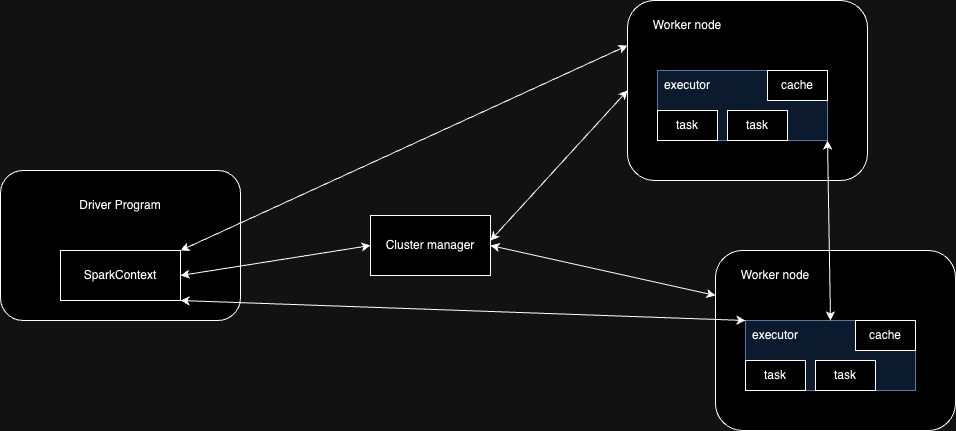

The diagram above was exported from draw.io. Its source (the exported page's mxGraphModel, read from the mxfile embedded in the PNG):
<mxGraphModel dx="1434" dy="761" grid="1" gridSize="10" guides="1" tooltips="1" connect="1" arrows="1" fold="1" page="1" pageScale="1" pageWidth="827" pageHeight="1169" math="0" shadow="0">
  <root>
    <mxCell id="0" />
    <mxCell id="1" parent="0" />
    <mxCell id="MpeMlJ-krpqggYA_t1Ik-1" value="" style="rounded=1;whiteSpace=wrap;html=1;" vertex="1" parent="1">
      <mxGeometry x="200" y="510" width="240" height="150" as="geometry" />
    </mxCell>
    <mxCell id="MpeMlJ-krpqggYA_t1Ik-2" value="SparkContext" style="rounded=0;whiteSpace=wrap;html=1;" vertex="1" parent="1">
      <mxGeometry x="260" y="590" width="120" height="50" as="geometry" />
    </mxCell>
    <mxCell id="MpeMlJ-krpqggYA_t1Ik-44" value="Driver Program" style="text;html=1;strokeColor=none;fillColor=none;align=center;verticalAlign=middle;whiteSpace=wrap;rounded=0;" vertex="1" parent="1">
      <mxGeometry x="245" y="530" width="150" height="30" as="geometry" />
    </mxCell>
    <mxCell id="MpeMlJ-krpqggYA_t1Ik-45" value="Cluster manager" style="rounded=0;whiteSpace=wrap;html=1;" vertex="1" parent="1">
      <mxGeometry x="570" y="555" width="120" height="60" as="geometry" />
    </mxCell>
    <mxCell id="MpeMlJ-krpqggYA_t1Ik-55" value="" style="group" vertex="1" connectable="0" parent="1">
      <mxGeometry x="827" y="340" width="240" height="180" as="geometry" />
    </mxCell>
    <mxCell id="MpeMlJ-krpqggYA_t1Ik-3" value="" style="rounded=1;whiteSpace=wrap;html=1;" vertex="1" parent="MpeMlJ-krpqggYA_t1Ik-55">
      <mxGeometry width="240" height="180" as="geometry" />
    </mxCell>
    <mxCell id="MpeMlJ-krpqggYA_t1Ik-46" value="Worker node" style="text;html=1;strokeColor=none;fillColor=none;align=center;verticalAlign=middle;whiteSpace=wrap;rounded=0;" vertex="1" parent="MpeMlJ-krpqggYA_t1Ik-55">
      <mxGeometry x="10" y="10" width="100" height="30" as="geometry" />
    </mxCell>
    <mxCell id="MpeMlJ-krpqggYA_t1Ik-54" value="" style="group" vertex="1" connectable="0" parent="MpeMlJ-krpqggYA_t1Ik-55">
      <mxGeometry x="30" y="70" width="170" height="70" as="geometry" />
    </mxCell>
    <mxCell id="MpeMlJ-krpqggYA_t1Ik-47" value="" style="rounded=0;whiteSpace=wrap;html=1;fillColor=#dae8fc;strokeColor=#6c8ebf;" vertex="1" parent="MpeMlJ-krpqggYA_t1Ik-54">
      <mxGeometry width="170" height="70" as="geometry" />
    </mxCell>
    <mxCell id="MpeMlJ-krpqggYA_t1Ik-48" value="task" style="rounded=0;whiteSpace=wrap;html=1;" vertex="1" parent="MpeMlJ-krpqggYA_t1Ik-54">
      <mxGeometry x="70" y="40" width="60" height="30" as="geometry" />
    </mxCell>
    <mxCell id="MpeMlJ-krpqggYA_t1Ik-49" value="task" style="rounded=0;whiteSpace=wrap;html=1;" vertex="1" parent="MpeMlJ-krpqggYA_t1Ik-54">
      <mxGeometry y="40" width="60" height="30" as="geometry" />
    </mxCell>
    <mxCell id="MpeMlJ-krpqggYA_t1Ik-50" value="executor" style="text;html=1;strokeColor=none;fillColor=none;align=center;verticalAlign=middle;whiteSpace=wrap;rounded=0;" vertex="1" parent="MpeMlJ-krpqggYA_t1Ik-54">
      <mxGeometry width="60" height="30" as="geometry" />
    </mxCell>
    <mxCell id="MpeMlJ-krpqggYA_t1Ik-53" value="cache" style="rounded=0;whiteSpace=wrap;html=1;" vertex="1" parent="MpeMlJ-krpqggYA_t1Ik-54">
      <mxGeometry x="110" width="60" height="30" as="geometry" />
    </mxCell>
    <mxCell id="MpeMlJ-krpqggYA_t1Ik-56" value="" style="group" vertex="1" connectable="0" parent="1">
      <mxGeometry x="915" y="590" width="240" height="180" as="geometry" />
    </mxCell>
    <mxCell id="MpeMlJ-krpqggYA_t1Ik-57" value="" style="rounded=1;whiteSpace=wrap;html=1;" vertex="1" parent="MpeMlJ-krpqggYA_t1Ik-56">
      <mxGeometry width="240" height="180" as="geometry" />
    </mxCell>
    <mxCell id="MpeMlJ-krpqggYA_t1Ik-58" value="Worker node" style="text;html=1;strokeColor=none;fillColor=none;align=center;verticalAlign=middle;whiteSpace=wrap;rounded=0;" vertex="1" parent="MpeMlJ-krpqggYA_t1Ik-56">
      <mxGeometry x="10" y="10" width="100" height="30" as="geometry" />
    </mxCell>
    <mxCell id="MpeMlJ-krpqggYA_t1Ik-59" value="" style="group" vertex="1" connectable="0" parent="MpeMlJ-krpqggYA_t1Ik-56">
      <mxGeometry x="30" y="70" width="170" height="70" as="geometry" />
    </mxCell>
    <mxCell id="MpeMlJ-krpqggYA_t1Ik-60" value="" style="rounded=0;whiteSpace=wrap;html=1;fillColor=#dae8fc;strokeColor=#6c8ebf;" vertex="1" parent="MpeMlJ-krpqggYA_t1Ik-59">
      <mxGeometry width="170" height="70" as="geometry" />
    </mxCell>
    <mxCell id="MpeMlJ-krpqggYA_t1Ik-61" value="task" style="rounded=0;whiteSpace=wrap;html=1;" vertex="1" parent="MpeMlJ-krpqggYA_t1Ik-59">
      <mxGeometry x="70" y="40" width="60" height="30" as="geometry" />
    </mxCell>
    <mxCell id="MpeMlJ-krpqggYA_t1Ik-62" value="task" style="rounded=0;whiteSpace=wrap;html=1;" vertex="1" parent="MpeMlJ-krpqggYA_t1Ik-59">
      <mxGeometry y="40" width="60" height="30" as="geometry" />
    </mxCell>
    <mxCell id="MpeMlJ-krpqggYA_t1Ik-63" value="executor" style="text;html=1;strokeColor=none;fillColor=none;align=center;verticalAlign=middle;whiteSpace=wrap;rounded=0;" vertex="1" parent="MpeMlJ-krpqggYA_t1Ik-59">
      <mxGeometry width="60" height="30" as="geometry" />
    </mxCell>
    <mxCell id="MpeMlJ-krpqggYA_t1Ik-64" value="cache" style="rounded=0;whiteSpace=wrap;html=1;" vertex="1" parent="MpeMlJ-krpqggYA_t1Ik-59">
      <mxGeometry x="110" width="60" height="30" as="geometry" />
    </mxCell>
    <mxCell id="MpeMlJ-krpqggYA_t1Ik-66" value="" style="endArrow=classic;startArrow=classic;html=1;rounded=0;exitX=1;exitY=0.5;exitDx=0;exitDy=0;entryX=0;entryY=0.25;entryDx=0;entryDy=0;" edge="1" parent="1" source="MpeMlJ-krpqggYA_t1Ik-45" target="MpeMlJ-krpqggYA_t1Ik-57">
      <mxGeometry width="50" height="50" relative="1" as="geometry">
        <mxPoint x="710" y="760" as="sourcePoint" />
        <mxPoint x="760" y="710" as="targetPoint" />
      </mxGeometry>
    </mxCell>
    <mxCell id="MpeMlJ-krpqggYA_t1Ik-67" value="" style="endArrow=classic;startArrow=classic;html=1;rounded=0;entryX=0;entryY=0.5;entryDx=0;entryDy=0;" edge="1" parent="1" target="MpeMlJ-krpqggYA_t1Ik-3">
      <mxGeometry width="50" height="50" relative="1" as="geometry">
        <mxPoint x="690" y="580" as="sourcePoint" />
        <mxPoint x="590" y="690" as="targetPoint" />
      </mxGeometry>
    </mxCell>
    <mxCell id="MpeMlJ-krpqggYA_t1Ik-69" value="" style="endArrow=classic;startArrow=classic;html=1;rounded=0;entryX=1;entryY=1;entryDx=0;entryDy=0;exitX=0.5;exitY=0;exitDx=0;exitDy=0;" edge="1" parent="1" source="MpeMlJ-krpqggYA_t1Ik-60" target="MpeMlJ-krpqggYA_t1Ik-47">
      <mxGeometry width="50" height="50" relative="1" as="geometry">
        <mxPoint x="510" y="780" as="sourcePoint" />
        <mxPoint x="560" y="730" as="targetPoint" />
      </mxGeometry>
    </mxCell>
    <mxCell id="MpeMlJ-krpqggYA_t1Ik-70" value="" style="endArrow=classic;startArrow=classic;html=1;rounded=0;entryX=0;entryY=0.5;entryDx=0;entryDy=0;exitX=1;exitY=0.5;exitDx=0;exitDy=0;" edge="1" parent="1" source="MpeMlJ-krpqggYA_t1Ik-2" target="MpeMlJ-krpqggYA_t1Ik-45">
      <mxGeometry width="50" height="50" relative="1" as="geometry">
        <mxPoint x="260" y="790" as="sourcePoint" />
        <mxPoint x="310" y="740" as="targetPoint" />
      </mxGeometry>
    </mxCell>
    <mxCell id="MpeMlJ-krpqggYA_t1Ik-71" value="" style="endArrow=classic;startArrow=classic;html=1;rounded=0;entryX=0;entryY=0.25;entryDx=0;entryDy=0;exitX=1;exitY=0;exitDx=0;exitDy=0;" edge="1" parent="1" source="MpeMlJ-krpqggYA_t1Ik-2" target="MpeMlJ-krpqggYA_t1Ik-3">
      <mxGeometry width="50" height="50" relative="1" as="geometry">
        <mxPoint x="390" y="790" as="sourcePoint" />
        <mxPoint x="440" y="740" as="targetPoint" />
      </mxGeometry>
    </mxCell>
    <mxCell id="MpeMlJ-krpqggYA_t1Ik-72" value="" style="endArrow=classic;startArrow=classic;html=1;rounded=0;entryX=0;entryY=0;entryDx=0;entryDy=0;exitX=1;exitY=1;exitDx=0;exitDy=0;" edge="1" parent="1" source="MpeMlJ-krpqggYA_t1Ik-2" target="MpeMlJ-krpqggYA_t1Ik-63">
      <mxGeometry width="50" height="50" relative="1" as="geometry">
        <mxPoint x="320" y="850" as="sourcePoint" />
        <mxPoint x="370" y="800" as="targetPoint" />
      </mxGeometry>
    </mxCell>
  </root>
</mxGraphModel>